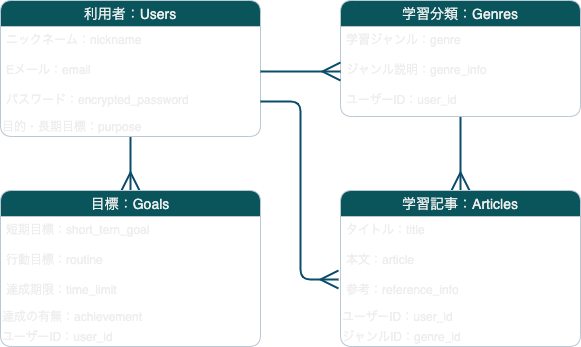

The diagram above was exported from draw.io. Its source (the exported page's mxGraphModel, read from the mxfile embedded in the PNG):
<mxGraphModel dx="686" dy="425" grid="1" gridSize="10" guides="1" tooltips="1" connect="1" arrows="1" fold="1" page="1" pageScale="1" pageWidth="827" pageHeight="1169" math="0" shadow="0">
  <root>
    <mxCell id="0" />
    <mxCell id="1" parent="0" />
    <mxCell id="27" style="edgeStyle=orthogonalEdgeStyle;orthogonalLoop=1;jettySize=auto;html=1;entryX=0.5;entryY=0;entryDx=0;entryDy=0;endArrow=ERmany;endFill=0;endSize=15;strokeWidth=2;strokeColor=#0B4D6A;" edge="1" parent="1" source="2" target="20">
      <mxGeometry relative="1" as="geometry" />
    </mxCell>
    <mxCell id="2" value="利用者：Users" style="swimlane;fontStyle=0;childLayout=stackLayout;horizontal=1;startSize=26;horizontalStack=0;resizeParent=1;resizeParentMax=0;resizeLast=0;collapsible=1;marginBottom=0;align=center;fontSize=14;rounded=1;fillColor=#09555B;strokeColor=#BAC8D3;fontColor=#EEEEEE;" vertex="1" parent="1">
      <mxGeometry x="20" y="50" width="260" height="136" as="geometry" />
    </mxCell>
    <mxCell id="3" value="ニックネーム：nickname" style="text;strokeColor=none;fillColor=none;spacingLeft=4;spacingRight=4;overflow=hidden;rotatable=0;points=[[0,0.5],[1,0.5]];portConstraint=eastwest;fontSize=12;rounded=1;fontColor=#EEEEEE;" vertex="1" parent="2">
      <mxGeometry y="26" width="260" height="30" as="geometry" />
    </mxCell>
    <mxCell id="5" value="Eメール：email" style="text;strokeColor=none;fillColor=none;spacingLeft=4;spacingRight=4;overflow=hidden;rotatable=0;points=[[0,0.5],[1,0.5]];portConstraint=eastwest;fontSize=12;rounded=1;fontColor=#EEEEEE;" vertex="1" parent="2">
      <mxGeometry y="56" width="260" height="30" as="geometry" />
    </mxCell>
    <mxCell id="4" value="パスワード：encrypted_password" style="text;strokeColor=none;fillColor=none;spacingLeft=4;spacingRight=4;overflow=hidden;rotatable=0;points=[[0,0.5],[1,0.5]];portConstraint=eastwest;fontSize=12;rounded=1;fontColor=#EEEEEE;" vertex="1" parent="2">
      <mxGeometry y="86" width="260" height="30" as="geometry" />
    </mxCell>
    <mxCell id="6" value="目的・長期目標：purpose" style="text;html=1;resizable=0;autosize=1;align=left;verticalAlign=middle;points=[];fillColor=none;strokeColor=none;rounded=1;fontColor=#EEEEEE;" vertex="1" parent="2">
      <mxGeometry y="116" width="260" height="20" as="geometry" />
    </mxCell>
    <mxCell id="17" style="edgeStyle=orthogonalEdgeStyle;orthogonalLoop=1;jettySize=auto;html=1;endArrow=ERmany;endFill=0;endSize=15;strokeWidth=2;strokeColor=#0B4D6A;" edge="1" parent="1" source="7" target="12">
      <mxGeometry relative="1" as="geometry" />
    </mxCell>
    <mxCell id="7" value="学習分類：Genres" style="swimlane;fontStyle=0;childLayout=stackLayout;horizontal=1;startSize=26;horizontalStack=0;resizeParent=1;resizeParentMax=0;resizeLast=0;collapsible=1;marginBottom=0;align=center;fontSize=14;rounded=1;fillColor=#09555B;strokeColor=#BAC8D3;fontColor=#EEEEEE;" vertex="1" parent="1">
      <mxGeometry x="360" y="50" width="240" height="116" as="geometry" />
    </mxCell>
    <mxCell id="8" value="学習ジャンル：genre" style="text;strokeColor=none;fillColor=none;spacingLeft=4;spacingRight=4;overflow=hidden;rotatable=0;points=[[0,0.5],[1,0.5]];portConstraint=eastwest;fontSize=12;rounded=1;fontColor=#EEEEEE;" vertex="1" parent="7">
      <mxGeometry y="26" width="240" height="30" as="geometry" />
    </mxCell>
    <mxCell id="9" value="ジャンル説明：genre_info" style="text;strokeColor=none;fillColor=none;spacingLeft=4;spacingRight=4;overflow=hidden;rotatable=0;points=[[0,0.5],[1,0.5]];portConstraint=eastwest;fontSize=12;rounded=1;fontColor=#EEEEEE;" vertex="1" parent="7">
      <mxGeometry y="56" width="240" height="30" as="geometry" />
    </mxCell>
    <mxCell id="10" value="ユーザーID：user_id" style="text;strokeColor=none;fillColor=none;spacingLeft=4;spacingRight=4;overflow=hidden;rotatable=0;points=[[0,0.5],[1,0.5]];portConstraint=eastwest;fontSize=12;rounded=1;fontColor=#EEEEEE;" vertex="1" parent="7">
      <mxGeometry y="86" width="240" height="30" as="geometry" />
    </mxCell>
    <mxCell id="11" style="edgeStyle=orthogonalEdgeStyle;orthogonalLoop=1;jettySize=auto;html=1;exitX=1;exitY=0.5;exitDx=0;exitDy=0;entryX=0;entryY=0.5;entryDx=0;entryDy=0;endArrow=ERmany;endFill=0;strokeWidth=2;endSize=15;strokeColor=#0B4D6A;" edge="1" parent="1" source="5" target="9">
      <mxGeometry relative="1" as="geometry" />
    </mxCell>
    <mxCell id="12" value="学習記事：Articles" style="swimlane;fontStyle=0;childLayout=stackLayout;horizontal=1;startSize=26;horizontalStack=0;resizeParent=1;resizeParentMax=0;resizeLast=0;collapsible=1;marginBottom=0;align=center;fontSize=14;rounded=1;fillColor=#09555B;strokeColor=#BAC8D3;fontColor=#EEEEEE;" vertex="1" parent="1">
      <mxGeometry x="360" y="240" width="240" height="156" as="geometry" />
    </mxCell>
    <mxCell id="13" value="タイトル：title" style="text;strokeColor=none;fillColor=none;spacingLeft=4;spacingRight=4;overflow=hidden;rotatable=0;points=[[0,0.5],[1,0.5]];portConstraint=eastwest;fontSize=12;rounded=1;fontColor=#EEEEEE;" vertex="1" parent="12">
      <mxGeometry y="26" width="240" height="30" as="geometry" />
    </mxCell>
    <mxCell id="14" value="本文：article" style="text;strokeColor=none;fillColor=none;spacingLeft=4;spacingRight=4;overflow=hidden;rotatable=0;points=[[0,0.5],[1,0.5]];portConstraint=eastwest;fontSize=12;rounded=1;fontColor=#EEEEEE;" vertex="1" parent="12">
      <mxGeometry y="56" width="240" height="30" as="geometry" />
    </mxCell>
    <mxCell id="15" value="参考：reference_info" style="text;strokeColor=none;fillColor=none;spacingLeft=4;spacingRight=4;overflow=hidden;rotatable=0;points=[[0,0.5],[1,0.5]];portConstraint=eastwest;fontSize=12;rounded=1;fontColor=#EEEEEE;" vertex="1" parent="12">
      <mxGeometry y="86" width="240" height="30" as="geometry" />
    </mxCell>
    <mxCell id="19" value="ユーザーID：user_id" style="text;html=1;resizable=0;autosize=1;align=left;verticalAlign=middle;points=[];fillColor=none;strokeColor=none;rounded=1;fontColor=#EEEEEE;" vertex="1" parent="12">
      <mxGeometry y="116" width="240" height="20" as="geometry" />
    </mxCell>
    <mxCell id="16" value="ジャンルID：genre_id" style="text;html=1;resizable=0;autosize=1;align=left;verticalAlign=middle;points=[];fillColor=none;strokeColor=none;rounded=1;fontColor=#EEEEEE;" vertex="1" parent="12">
      <mxGeometry y="136" width="240" height="20" as="geometry" />
    </mxCell>
    <mxCell id="18" style="edgeStyle=orthogonalEdgeStyle;orthogonalLoop=1;jettySize=auto;html=1;exitX=1;exitY=0.5;exitDx=0;exitDy=0;endArrow=ERmany;endFill=0;endSize=15;strokeWidth=2;strokeColor=#0B4D6A;" edge="1" parent="1" source="4">
      <mxGeometry relative="1" as="geometry">
        <mxPoint x="358" y="329" as="targetPoint" />
        <Array as="points">
          <mxPoint x="320" y="151" />
          <mxPoint x="320" y="329" />
        </Array>
      </mxGeometry>
    </mxCell>
    <mxCell id="20" value="目標：Goals" style="swimlane;fontStyle=0;childLayout=stackLayout;horizontal=1;startSize=26;horizontalStack=0;resizeParent=1;resizeParentMax=0;resizeLast=0;collapsible=1;marginBottom=0;align=center;fontSize=14;rounded=1;fillColor=#09555B;strokeColor=#BAC8D3;fontColor=#EEEEEE;" vertex="1" parent="1">
      <mxGeometry x="20" y="240" width="260" height="156" as="geometry" />
    </mxCell>
    <mxCell id="21" value="短期目標：short_tern_goal" style="text;strokeColor=none;fillColor=none;spacingLeft=4;spacingRight=4;overflow=hidden;rotatable=0;points=[[0,0.5],[1,0.5]];portConstraint=eastwest;fontSize=12;rounded=1;fontColor=#EEEEEE;" vertex="1" parent="20">
      <mxGeometry y="26" width="260" height="30" as="geometry" />
    </mxCell>
    <mxCell id="22" value="行動目標：routine" style="text;strokeColor=none;fillColor=none;spacingLeft=4;spacingRight=4;overflow=hidden;rotatable=0;points=[[0,0.5],[1,0.5]];portConstraint=eastwest;fontSize=12;rounded=1;fontColor=#EEEEEE;" vertex="1" parent="20">
      <mxGeometry y="56" width="260" height="30" as="geometry" />
    </mxCell>
    <mxCell id="23" value="達成期限：time_limit" style="text;strokeColor=none;fillColor=none;spacingLeft=4;spacingRight=4;overflow=hidden;rotatable=0;points=[[0,0.5],[1,0.5]];portConstraint=eastwest;fontSize=12;rounded=1;fontColor=#EEEEEE;" vertex="1" parent="20">
      <mxGeometry y="86" width="260" height="30" as="geometry" />
    </mxCell>
    <mxCell id="25" value="達成の有無：achievement" style="text;html=1;resizable=0;autosize=1;align=left;verticalAlign=middle;points=[];fillColor=none;strokeColor=none;rounded=1;fontColor=#EEEEEE;" vertex="1" parent="20">
      <mxGeometry y="116" width="260" height="20" as="geometry" />
    </mxCell>
    <mxCell id="26" value="ユーザーID：user_id" style="text;html=1;resizable=0;autosize=1;align=left;verticalAlign=middle;points=[];fillColor=none;strokeColor=none;rounded=1;fontColor=#EEEEEE;" vertex="1" parent="20">
      <mxGeometry y="136" width="260" height="20" as="geometry" />
    </mxCell>
  </root>
</mxGraphModel>